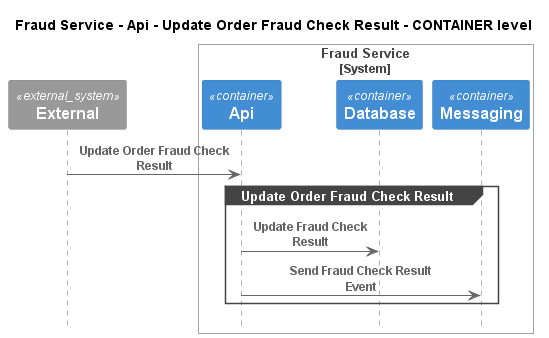

The diagram above was rendered by PlantUML. Its source (embedded in the PNG):
@startuml
!pragma layout smetana
!include ..\..\..\..\..\..\.c4s\C4_Sequence.puml

title Fraud Service - Api - Update Order Fraud Check Result - CONTAINER level

System_Ext(C4InterFlow.SoftwareSystems.ExternalSystem, "External", "")

System_Boundary(ECommercePlatform.SoftwareSystems.FraudService, "Fraud Service")
    Container(ECommercePlatform.SoftwareSystems.FraudService.Containers.Api, "Api", "", "")
    Container(ECommercePlatform.SoftwareSystems.FraudService.Containers.Database, "Database", "", "")
    Container(ECommercePlatform.SoftwareSystems.FraudService.Containers.Messaging, "Messaging", "", "")
Boundary_End()

Rel(C4InterFlow.SoftwareSystems.ExternalSystem, ECommercePlatform.SoftwareSystems.FraudService.Containers.Api, "Update Order Fraud Check Result")
group Update Order Fraud Check Result
Rel(ECommercePlatform.SoftwareSystems.FraudService.Containers.Api, ECommercePlatform.SoftwareSystems.FraudService.Containers.Database, "Update Fraud Check Result")
Rel(ECommercePlatform.SoftwareSystems.FraudService.Containers.Api, ECommercePlatform.SoftwareSystems.FraudService.Containers.Messaging, "Send Fraud Check Result Event")
end


@enduml